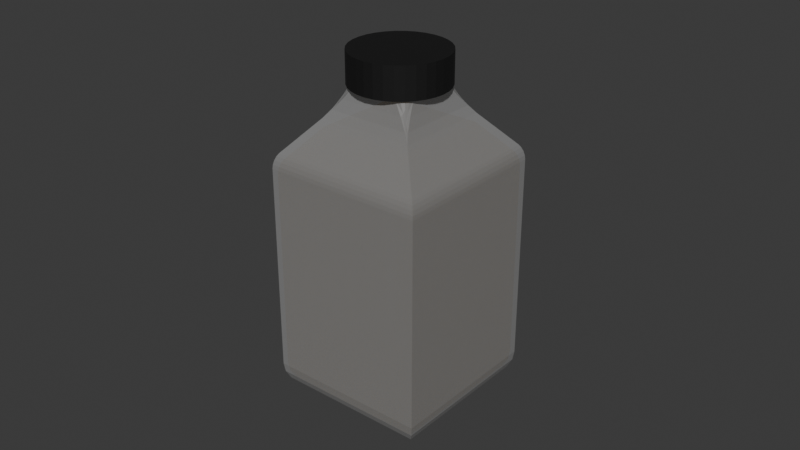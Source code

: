 # Source: juice.blend  (saved by Blender 4.1.24; exported with 4.5.12 LTS)
import bpy
from mathutils import Matrix  # noqa: F401  (used for matrix-valued properties, if any)

bpy.ops.wm.read_factory_settings(use_empty=True)
scene = bpy.context.scene
scene.name = 'Scene'

# ---- collections
col_collection = bpy.data.collections.new('Collection'); scene.collection.children.link(col_collection)

# ---- materials (node trees are filled in below, after node groups)
mat_material_002 = bpy.data.materials.new('Material.002')
mat_material_002.surface_render_method = 'BLENDED'
mat_material_002.blend_method = 'BLEND'
mat_material_002.use_transparent_shadow = False
mat_material_001 = bpy.data.materials.new('Material.001')
mat_material_001.use_transparent_shadow = False
mat_material_003 = bpy.data.materials.new('Material.003')
mat_material_003.use_transparent_shadow = False

# ---- material node trees
mat_material_002.use_nodes = True; mat_material_002.node_tree.nodes.clear()
_N = mat_material_002.node_tree.nodes; _L = mat_material_002.node_tree.links
n0 = _N.new('ShaderNodeBsdfPrincipled'); n0.name = 'Principled BSDF'; n0.location = (10, 300)
n0.inputs[2].default_value = 0.2582
n0.inputs[4].default_value = 0.2308
n1 = _N.new('ShaderNodeOutputMaterial'); n1.name = 'Material Output'; n1.location = (300, 300)
_L.new(n0.outputs[0], n1.inputs[0])
n1.is_active_output = True
mat_material_001.use_nodes = True; mat_material_001.node_tree.nodes.clear()
_N = mat_material_001.node_tree.nodes; _L = mat_material_001.node_tree.links
n0 = _N.new('ShaderNodeBsdfPrincipled'); n0.name = 'Principled BSDF'; n0.location = (10, 300)
n0.inputs[0].default_value = (0.0, 0.0, 0.0, 1.0)
n0.inputs[2].default_value = 0.7967
n1 = _N.new('ShaderNodeOutputMaterial'); n1.name = 'Material Output'; n1.location = (300, 300)
_L.new(n0.outputs[0], n1.inputs[0])
n1.is_active_output = True
mat_material_003.use_nodes = True; mat_material_003.node_tree.nodes.clear()
_N = mat_material_003.node_tree.nodes; _L = mat_material_003.node_tree.links
n0 = _N.new('ShaderNodeBsdfPrincipled'); n0.name = 'Principled BSDF'; n0.location = (10, 300)
n0.inputs[0].default_value = (0.8008, 0.4887, 0.03041, 1.0)
n0.inputs[2].default_value = 0.07143
n0.inputs[4].default_value = 0.2308
n1 = _N.new('ShaderNodeOutputMaterial'); n1.name = 'Material Output'; n1.location = (300, 300)
_L.new(n0.outputs[0], n1.inputs[0])
n1.is_active_output = True

# ---- world
world_world = bpy.data.worlds.new('World'); scene.world = world_world
world_world.use_nodes = True; world_world.node_tree.nodes.clear()
_N = world_world.node_tree.nodes; _L = world_world.node_tree.links
n0 = _N.new('ShaderNodeOutputWorld'); n0.name = 'World Output'; n0.location = (300, 300)
n1 = _N.new('ShaderNodeBackground'); n1.name = 'Background'; n1.location = (10, 300)
n1.inputs[0].default_value = (0.05088, 0.05088, 0.05088, 1.0)
_L.new(n1.outputs[0], n0.inputs[0])
n0.is_active_output = True
world_world.color = (0.05088, 0.05088, 0.05088)
world_world.use_sun_shadow = False
world_world.sun_shadow_jitter_overblur = 0.0

# ---- meshes
me_cube_001 = bpy.data.meshes.new('Cube.001')
me_cube_001.from_pydata([(0.01566, 0.01566, 0.04955), (0.01566, -0.01566, 0.04955), (-0.01566, 0.01566, 0.04955), (-0.01566, -0.01566, 0.04955), (-0.02039, -0.02039, -0.03812), (-0.0255, -0.0255, -0.03048), (-0.02235, -0.02235, -0.03754), (-0.024, -0.024, -0.03588), (-0.02511, -0.02511, -0.03341), (-0.02039, 0.02039, -0.03812), (-0.0255, 0.0255, -0.03048), (-0.02235, 0.02235, -0.03754), (-0.024, 0.024, -0.03588), (-0.02511, 0.02511, -0.03341), (0.02039, -0.02039, -0.03812), (0.0255, -0.0255, -0.03048), (0.02235, -0.02235, -0.03754), (0.024, -0.024, -0.03588), (0.02511, -0.02511, -0.03341), (0.02039, 0.02039, -0.03812), (0.0255, 0.0255, -0.03048), (0.02235, 0.02235, -0.03754), (0.024, 0.024, -0.03588), (0.02511, 0.02511, -0.03341), (-0.0255, -0.0255, 0.03526), (-0.02402, -0.02402, 0.03993), (-0.02539, -0.02539, 0.03649), (-0.02507, -0.02507, 0.03781), (-0.02459, -0.02459, 0.03902), (-0.02402, 0.02402, 0.03993), (-0.0255, 0.0255, 0.03526), (-0.02459, 0.02459, 0.03902), (-0.02507, 0.02507, 0.03781), (-0.02539, 0.02539, 0.03649), (0.02402, -0.02402, 0.03993), (0.0255, -0.0255, 0.03526), (0.02459, -0.02459, 0.03902), (0.02507, -0.02507, 0.03781), (0.02539, -0.02539, 0.03649), (0.02402, 0.02402, 0.03993), (0.0255, 0.0255, 0.03526), (0.02459, 0.02459, 0.03902), (0.02507, 0.02507, 0.03781), (0.02539, 0.02539, 0.03649), (0.01525, 0.01525, 0.05002), (0.01094, 0.007504, 0.05955), (0.01217, 0.01035, 0.05585), (0.01052, 0.008823, 0.05957), (0.01136, 0.01054, 0.05657), (0.01066, 0.01066, 0.05753), (0.013, 0.01358, 0.0525), (0.01035, 0.01217, 0.05585), (0.01358, 0.013, 0.0525), (0.01205, 0.01205, 0.05447), (0.01054, 0.01136, 0.05657), (0.007504, 0.01094, 0.05955), (0.008823, 0.01052, 0.05957), (0.009808, 0.009808, 0.05969), (0.01525, -0.01525, 0.05002), (0.007504, -0.01094, 0.05955), (0.01035, -0.01217, 0.05585), (0.008823, -0.01052, 0.05957), (0.01054, -0.01136, 0.05657), (0.01066, -0.01066, 0.05753), (0.01358, -0.013, 0.0525), (0.01217, -0.01035, 0.05585), (0.013, -0.01358, 0.0525), (0.01205, -0.01205, 0.05447), (0.01136, -0.01054, 0.05657), (0.01094, -0.007504, 0.05955), (0.01052, -0.008823, 0.05957), (0.009808, -0.009808, 0.05969), (-0.01525, 0.01525, 0.05002), (-0.01094, 0.007504, 0.05955), (-0.01052, 0.008823, 0.05957), (-0.009808, 0.009808, 0.05969), (-0.01066, 0.01066, 0.05753), (-0.007504, 0.01094, 0.05955), (-0.01035, 0.01217, 0.05585), (-0.008823, 0.01052, 0.05957), (-0.01054, 0.01136, 0.05657), (-0.01358, 0.013, 0.0525), (-0.01217, 0.01035, 0.05585), (-0.013, 0.01358, 0.0525), (-0.01205, 0.01205, 0.05447), (-0.01136, 0.01054, 0.05657), (-0.01525, -0.01525, 0.05002), (-0.007504, -0.01094, 0.05955), (-0.008823, -0.01052, 0.05957), (-0.009808, -0.009808, 0.05969), (-0.01066, -0.01066, 0.05753), (-0.01094, -0.007504, 0.05955), (-0.01217, -0.01035, 0.05585), (-0.01052, -0.008823, 0.05957), (-0.01136, -0.01054, 0.05657), (-0.013, -0.01358, 0.0525), (-0.01035, -0.01217, 0.05585), (-0.01358, -0.013, 0.0525), (-0.01205, -0.01205, 0.05447), (-0.01054, -0.01136, 0.05657), (0.009889, 0.00717, 0.06175), (0.009499, 0.008391, 0.06177), (0.006708, 0.01035, 0.06175), (0.007929, 0.009961, 0.06177), (0.00884, 0.009303, 0.06188), (0.006708, -0.009899, 0.06175), (0.007929, -0.009508, 0.06177), (0.009889, -0.006718, 0.06175), (0.009499, -0.007939, 0.06177), (0.00884, -0.00885, 0.06188), (-0.01036, 0.00717, 0.06175), (-0.009971, 0.008391, 0.06177), (-0.009313, 0.009303, 0.06188), (-0.00718, 0.01035, 0.06175), (-0.008401, 0.009961, 0.06177), (-0.00718, -0.009899, 0.06175), (-0.008401, -0.009508, 0.06177), (-0.009313, -0.00885, 0.06188), (-0.01036, -0.006718, 0.06175), (-0.009971, -0.007939, 0.06177)], [], [(5, 24, 30, 10), (34, 39, 0, 1), (39, 29, 2, 0), (15, 35, 24, 5), (9, 4, 6, 11), (11, 6, 7, 12), (12, 7, 8, 13), (13, 8, 5, 10), (19, 9, 11, 21), (21, 11, 12, 22), (22, 12, 13, 23), (23, 13, 10, 20), (14, 19, 21, 16), (16, 21, 22, 17), (17, 22, 23, 18), (18, 23, 20, 15), (4, 14, 16, 6), (6, 16, 17, 7), (7, 17, 18, 8), (8, 18, 15, 5), (9, 19, 14, 4), (10, 30, 40, 20), (20, 40, 35, 15), (25, 34, 1, 3), (25, 29, 31, 28), (28, 31, 32, 27), (27, 32, 33, 26), (26, 33, 30, 24), (29, 39, 41, 31), (31, 41, 42, 32), (32, 42, 43, 33), (33, 43, 40, 30), (39, 34, 36, 41), (41, 36, 37, 42), (42, 37, 38, 43), (43, 38, 35, 40), (34, 25, 28, 36), (36, 28, 27, 37), (37, 27, 26, 38), (38, 26, 24, 35), (29, 25, 3, 2), (0, 2, 72, 44), (2, 3, 86, 72), (1, 0, 44, 58), (3, 1, 58, 86), (45, 46, 48, 47), (47, 48, 49, 57), (44, 50, 53, 52), (50, 51, 54, 53), (52, 53, 48, 46), (53, 54, 49, 48), (55, 56, 54, 51), (56, 57, 49, 54), (59, 60, 62, 61), (61, 62, 63, 71), (58, 64, 67, 66), (64, 65, 68, 67), (66, 67, 62, 60), (67, 68, 63, 62), (69, 70, 68, 65), (70, 71, 63, 68), (73, 74, 85, 82), (74, 75, 76, 85), (77, 78, 80, 79), (79, 80, 76, 75), (72, 81, 84, 83), (81, 82, 85, 84), (83, 84, 80, 78), (84, 85, 76, 80), (87, 88, 99, 96), (88, 89, 90, 99), (91, 92, 94, 93), (93, 94, 90, 89), (86, 95, 98, 97), (95, 96, 99, 98), (97, 98, 94, 92), (98, 99, 90, 94), (59, 87, 96, 60), (60, 96, 95, 66), (66, 95, 86, 58), (91, 73, 82, 92), (92, 82, 81, 97), (97, 81, 72, 86), (45, 69, 65, 46), (46, 65, 64, 52), (52, 64, 58, 44), (77, 55, 51, 78), (78, 51, 50, 83), (83, 50, 44, 72), (61, 71, 109, 106), (69, 45, 100, 107), (57, 56, 103, 104), (91, 93, 119, 118), (88, 87, 115, 116), (47, 57, 104, 101), (77, 79, 114, 113), (89, 88, 116, 117), (74, 73, 110, 111), (75, 74, 111, 112), (59, 61, 106, 105), (73, 91, 118, 110), (55, 77, 113, 102), (93, 89, 117, 119), (45, 47, 101, 100), (70, 69, 107, 108), (79, 75, 112, 114), (71, 70, 108, 109), (56, 55, 102, 103), (87, 59, 105, 115)])
_uv = me_cube_001.uv_layers.new(name='UVMap')
_uv.uv.foreach_set('vector', [0.4001, 0.0, 0.6156, 0.0, 0.6156, 0.25, 0.4001, 0.25, 0.625, 0.75, 0.625, 0.5, 0.625, 0.5, 0.625, 0.75, 0.625, 0.5, 0.625, 0.25, 0.625, 0.25, 0.625, 0.5, 0.4001, 0.75, 0.6156, 0.75, 0.6156, 1.0, 0.4001, 1.0, 0.1501, 0.5251, 0.1501, 0.7249, 0.1405, 0.7345, 0.1405, 0.5155, 0.1405, 0.5155, 0.1405, 0.7345, 0.125, 0.7427, 0.125, 0.5073, 0.375, 0.2427, 0.375, 0.007337, 0.3905, 0.001907, 0.3905, 0.2481, 0.3905, 0.2481, 0.3905, 0.001907, 0.4001, 0.0, 0.4001, 0.25, 0.3499, 0.5251, 0.1501, 0.5251, 0.1405, 0.5155, 0.3595, 0.5155, 0.3595, 0.5155, 0.1405, 0.5155, 0.1323, 0.5, 0.3677, 0.5, 0.375, 0.4927, 0.375, 0.2573, 0.3905, 0.2519, 0.3905, 0.4981, 0.3905, 0.4981, 0.3905, 0.2519, 0.4001, 0.25, 0.4001, 0.5, 0.3499, 0.7249, 0.3499, 0.5251, 0.3595, 0.5155, 0.3595, 0.7345, 0.3595, 0.7345, 0.3595, 0.5155, 0.375, 0.5073, 0.375, 0.7427, 0.375, 0.7427, 0.375, 0.5073, 0.3905, 0.5019, 0.3905, 0.7481, 0.3905, 0.7481, 0.3905, 0.5019, 0.4001, 0.5, 0.4001, 0.75, 0.1501, 0.7249, 0.3499, 0.7249, 0.3595, 0.7345, 0.1405, 0.7345, 0.1405, 0.7345, 0.3595, 0.7345, 0.3677, 0.75, 0.1323, 0.75, 0.375, 0.9927, 0.375, 0.7573, 0.3905, 0.7519, 0.3905, 0.9981, 0.3905, 0.9981, 0.3905, 0.7519, 0.4001, 0.75, 0.4001, 1.0, 0.1501, 0.5251, 0.3499, 0.5251, 0.3499, 0.7249, 0.1501, 0.7249, 0.4001, 0.25, 0.6156, 0.25, 0.6156, 0.5, 0.4001, 0.5, 0.4001, 0.5, 0.6156, 0.5, 0.6156, 0.75, 0.4001, 0.75, 0.625, 1.0, 0.625, 0.75, 0.625, 0.75, 0.625, 1.0, 0.625, 0.0, 0.625, 0.25, 0.625, 0.25, 0.625, 0.0003782, 0.625, 0.0003782, 0.625, 0.25, 0.625, 0.25, 0.625, 0.002127, 0.625, 0.002127, 0.625, 0.25, 0.6197, 0.25, 0.6197, 0.0005527, 0.6197, 0.0005527, 0.6197, 0.25, 0.6156, 0.25, 0.6156, 0.0, 0.625, 0.25, 0.625, 0.5, 0.625, 0.5, 0.625, 0.25, 0.625, 0.25, 0.625, 0.5, 0.625, 0.5, 0.625, 0.25, 0.625, 0.25, 0.625, 0.5, 0.6197, 0.5, 0.6197, 0.25, 0.6197, 0.25, 0.6197, 0.5, 0.6156, 0.5, 0.6156, 0.25, 0.625, 0.5, 0.625, 0.75, 0.625, 0.75, 0.625, 0.5, 0.625, 0.5, 0.625, 0.75, 0.625, 0.75, 0.625, 0.5, 0.625, 0.5, 0.625, 0.75, 0.6197, 0.75, 0.6197, 0.5, 0.6197, 0.5, 0.6197, 0.75, 0.6156, 0.75, 0.6156, 0.5, 0.625, 0.75, 0.625, 1.0, 0.625, 0.9996, 0.625, 0.75, 0.625, 0.75, 0.625, 0.9996, 0.625, 0.9979, 0.625, 0.75, 0.625, 0.75, 0.625, 0.9979, 0.6197, 0.9994, 0.6197, 0.75, 0.6197, 0.75, 0.6197, 0.9994, 0.6156, 1.0, 0.6156, 0.75, 0.625, 0.25, 0.625, 0.0, 0.625, 0.0, 0.625, 0.25, 0.625, 0.5, 0.625, 0.25, 0.625, 0.25, 0.625, 0.5, 0.625, 0.25, 0.625, 0.0, 0.625, 0.0, 0.625, 0.25, 0.625, 0.75, 0.625, 0.5, 0.625, 0.5, 0.625, 0.75, 0.625, 1.0, 0.625, 0.75, 0.625, 0.75, 0.625, 1.0, 0.625, 0.5367, 0.625, 0.5062, 0.625, 0.5026, 0.625, 0.5211, 0.625, 0.5211, 0.625, 0.5026, 0.625, 0.5, 0.625, 0.5, 0.625, 0.5, 0.625, 0.4967, 0.625, 0.5024, 0.625, 0.5049, 0.625, 0.4967, 0.625, 0.4938, 0.625, 0.496, 0.625, 0.5024, 0.625, 0.5049, 0.625, 0.5024, 0.625, 0.5026, 0.625, 0.5017, 0.625, 0.5024, 0.625, 0.496, 0.625, 0.5, 0.625, 0.5026, 0.625, 0.4633, 0.625, 0.4789, 0.625, 0.496, 0.625, 0.4938, 0.625, 0.4789, 0.625, 0.5, 0.625, 0.5, 0.625, 0.496, 0.625, 0.7867, 0.625, 0.7562, 0.625, 0.7526, 0.625, 0.7711, 0.625, 0.7711, 0.625, 0.7526, 0.625, 0.75, 0.625, 0.75, 0.625, 0.75, 0.625, 0.7467, 0.625, 0.7524, 0.625, 0.7549, 0.625, 0.7467, 0.625, 0.7438, 0.625, 0.746, 0.625, 0.7524, 0.625, 0.7549, 0.625, 0.7524, 0.625, 0.7526, 0.625, 0.7517, 0.625, 0.7524, 0.625, 0.746, 0.625, 0.75, 0.625, 0.7526, 0.625, 0.7133, 0.625, 0.7289, 0.625, 0.746, 0.625, 0.7438, 0.625, 0.7289, 0.625, 0.75, 0.625, 0.75, 0.625, 0.746, 0.625, 0.2133, 0.625, 0.2289, 0.625, 0.246, 0.625, 0.2438, 0.625, 0.2289, 0.625, 0.25, 0.625, 0.25, 0.625, 0.246, 0.625, 0.2867, 0.625, 0.2562, 0.625, 0.2526, 0.625, 0.2711, 0.625, 0.2711, 0.625, 0.2526, 0.625, 0.25, 0.625, 0.25, 0.625, 0.25, 0.625, 0.2467, 0.625, 0.2524, 0.625, 0.2549, 0.625, 0.2467, 0.625, 0.2438, 0.625, 0.246, 0.625, 0.2524, 0.625, 0.2549, 0.625, 0.2524, 0.625, 0.2526, 0.625, 0.2517, 0.625, 0.2524, 0.625, 0.246, 0.625, 0.25, 0.625, 0.2526, 0.625, 0.9633, 0.625, 0.9789, 0.625, 0.996, 0.625, 0.9938, 0.625, 0.9789, 0.625, 1.0, 0.625, 1.0, 0.625, 0.996, 0.625, 0.03666, 0.625, 0.006241, 0.625, 0.003996, 0.625, 0.02114, 0.625, 0.02114, 0.625, 0.003996, 0.625, 0.002652, 0.625, 0.0, 0.625, 1.0, 0.625, 0.9967, 0.625, 1.002, 0.625, 1.005, 0.625, 0.9967, 0.625, 0.9938, 0.625, 0.996, 0.625, 1.002, 0.625, 1.005, 0.625, 1.002, 0.625, 1.001, 0.625, 1.002, 0.625, 1.002, 0.625, 0.996, 0.625, 0.9973, 0.625, 1.001, 0.625, 0.7867, 0.625, 0.9633, 0.625, 0.9938, 0.625, 0.7562, 0.625, 0.7562, 0.625, 0.9938, 0.625, 0.9967, 0.625, 0.7533, 0.625, 0.7533, 0.625, 0.9967, 0.625, 1.0, 0.625, 0.75, 0.625, 0.03666, 0.625, 0.2133, 0.625, 0.2438, 0.625, 0.006241, 0.625, 0.006241, 0.625, 0.2438, 0.625, 0.2467, 0.625, 0.003291, 0.625, 0.003291, 0.625, 0.2467, 0.625, 0.25, 0.625, 0.0, 0.625, 0.5367, 0.625, 0.7133, 0.625, 0.7438, 0.625, 0.5062, 0.625, 0.5062, 0.625, 0.7438, 0.625, 0.7467, 0.625, 0.5033, 0.625, 0.5033, 0.625, 0.7467, 0.625, 0.75, 0.625, 0.5, 0.625, 0.2867, 0.625, 0.4633, 0.625, 0.4938, 0.625, 0.2562, 0.625, 0.2562, 0.625, 0.4938, 0.625, 0.4967, 0.625, 0.2533, 0.625, 0.2533, 0.625, 0.4967, 0.625, 0.5, 0.625, 0.25, 0.625, 0.7711, 0.625, 0.75, 0.625, 0.75, 0.625, 0.7711, 0.625, 0.7133, 0.625, 0.5367, 0.625, 0.5367, 0.625, 0.7133, 0.625, 0.5, 0.625, 0.4789, 0.625, 0.4789, 0.625, 0.5, 0.625, 0.03666, 0.625, 0.02114, 0.625, 0.02114, 0.625, 0.03666, 0.625, 0.9789, 0.625, 0.9633, 0.625, 0.9633, 0.625, 0.9789, 0.625, 0.5211, 0.625, 0.5, 0.625, 0.5, 0.625, 0.5211, 0.625, 0.2867, 0.625, 0.2711, 0.625, 0.2711, 0.625, 0.2867, 0.625, 1.0, 0.625, 0.9789, 0.625, 0.9789, 0.625, 1.0, 0.625, 0.2289, 0.625, 0.2133, 0.625, 0.2133, 0.625, 0.2289, 0.625, 0.25, 0.625, 0.2289, 0.625, 0.2289, 0.625, 0.25, 0.625, 0.7867, 0.625, 0.7711, 0.625, 0.7711, 0.625, 0.7867, 0.625, 0.2133, 0.625, 0.03666, 0.625, 0.03666, 0.625, 0.2133, 0.625, 0.4633, 0.625, 0.2867, 0.625, 0.2867, 0.625, 0.4633, 0.625, 0.02114, 0.625, 0.0, 0.625, 0.0, 0.625, 0.02114, 0.625, 0.5367, 0.625, 0.5211, 0.625, 0.5211, 0.625, 0.5367, 0.625, 0.7289, 0.625, 0.7133, 0.625, 0.7133, 0.625, 0.7289, 0.625, 0.2711, 0.625, 0.25, 0.625, 0.25, 0.625, 0.2711, 0.625, 0.75, 0.625, 0.7289, 0.625, 0.7289, 0.625, 0.75, 0.625, 0.4789, 0.625, 0.4633, 0.625, 0.4633, 0.625, 0.4789, 0.625, 0.9633, 0.625, 0.7867, 0.625, 0.7867, 0.625, 0.9633])
me_cube_001.materials.append(mat_material_002)
me_cube_001.update()
me_cylinder_001 = bpy.data.meshes.new('Cylinder.001')
me_cylinder_001.from_pydata([(0.0, 0.015, -0.005), (0.0, 0.015, 0.005), (0.002926, 0.01471, -0.005), (0.002926, 0.01471, 0.005), (0.00574, 0.01386, -0.005), (0.00574, 0.01386, 0.005), (0.008334, 0.01247, -0.005), (0.008334, 0.01247, 0.005), (0.01061, 0.01061, -0.005), (0.01061, 0.01061, 0.005), (0.01247, 0.008334, -0.005), (0.01247, 0.008334, 0.005), (0.01386, 0.00574, -0.005), (0.01386, 0.00574, 0.005), (0.01471, 0.002926, -0.005), (0.01471, 0.002926, 0.005), (0.015, 0.0, -0.005), (0.015, 0.0, 0.005), (0.01471, -0.002926, -0.005), (0.01471, -0.002926, 0.005), (0.01386, -0.00574, -0.005), (0.01386, -0.00574, 0.005), (0.01247, -0.008334, -0.005), (0.01247, -0.008334, 0.005), (0.01061, -0.01061, -0.005), (0.01061, -0.01061, 0.005), (0.008334, -0.01247, -0.005), (0.008334, -0.01247, 0.005), (0.00574, -0.01386, -0.005), (0.00574, -0.01386, 0.005), (0.002926, -0.01471, -0.005), (0.002926, -0.01471, 0.005), (0.0, -0.015, -0.005), (0.0, -0.015, 0.005), (-0.002926, -0.01471, -0.005), (-0.002926, -0.01471, 0.005), (-0.00574, -0.01386, -0.005), (-0.00574, -0.01386, 0.005), (-0.008334, -0.01247, -0.005), (-0.008334, -0.01247, 0.005), (-0.01061, -0.01061, -0.005), (-0.01061, -0.01061, 0.005), (-0.01247, -0.008334, -0.005), (-0.01247, -0.008334, 0.005), (-0.01386, -0.00574, -0.005), (-0.01386, -0.00574, 0.005), (-0.01471, -0.002926, -0.005), (-0.01471, -0.002926, 0.005), (-0.015, 0.0, -0.005), (-0.015, 0.0, 0.005), (-0.01471, 0.002926, -0.005), (-0.01471, 0.002926, 0.005), (-0.01386, 0.00574, -0.005), (-0.01386, 0.00574, 0.005), (-0.01247, 0.008334, -0.005), (-0.01247, 0.008334, 0.005), (-0.01061, 0.01061, -0.005), (-0.01061, 0.01061, 0.005), (-0.008334, 0.01247, -0.005), (-0.008334, 0.01247, 0.005), (-0.00574, 0.01386, -0.005), (-0.00574, 0.01386, 0.005), (-0.002926, 0.01471, -0.005), (-0.002926, 0.01471, 0.005)], [], [(0, 1, 3, 2), (2, 3, 5, 4), (4, 5, 7, 6), (6, 7, 9, 8), (8, 9, 11, 10), (10, 11, 13, 12), (12, 13, 15, 14), (14, 15, 17, 16), (16, 17, 19, 18), (18, 19, 21, 20), (20, 21, 23, 22), (22, 23, 25, 24), (24, 25, 27, 26), (26, 27, 29, 28), (28, 29, 31, 30), (30, 31, 33, 32), (32, 33, 35, 34), (34, 35, 37, 36), (36, 37, 39, 38), (38, 39, 41, 40), (40, 41, 43, 42), (42, 43, 45, 44), (44, 45, 47, 46), (46, 47, 49, 48), (48, 49, 51, 50), (50, 51, 53, 52), (52, 53, 55, 54), (54, 55, 57, 56), (56, 57, 59, 58), (58, 59, 61, 60), (3, 1, 63, 61, 59, 57, 55, 53, 51, 49, 47, 45, 43, 41, 39, 37, 35, 33, 31, 29, 27, 25, 23, 21, 19, 17, 15, 13, 11, 9, 7, 5), (60, 61, 63, 62), (62, 63, 1, 0), (0, 2, 4, 6, 8, 10, 12, 14, 16, 18, 20, 22, 24, 26, 28, 30, 32, 34, 36, 38, 40, 42, 44, 46, 48, 50, 52, 54, 56, 58, 60, 62)])
_uv = me_cylinder_001.uv_layers.new(name='UVMap')
_uv.uv.foreach_set('vector', [1.0, 0.5, 1.0, 1.0, 0.9688, 1.0, 0.9688, 0.5, 0.9688, 0.5, 0.9688, 1.0, 0.9375, 1.0, 0.9375, 0.5, 0.9375, 0.5, 0.9375, 1.0, 0.9062, 1.0, 0.9062, 0.5, 0.9062, 0.5, 0.9062, 1.0, 0.875, 1.0, 0.875, 0.5, 0.875, 0.5, 0.875, 1.0, 0.8438, 1.0, 0.8438, 0.5, 0.8438, 0.5, 0.8438, 1.0, 0.8125, 1.0, 0.8125, 0.5, 0.8125, 0.5, 0.8125, 1.0, 0.7812, 1.0, 0.7812, 0.5, 0.7812, 0.5, 0.7812, 1.0, 0.75, 1.0, 0.75, 0.5, 0.75, 0.5, 0.75, 1.0, 0.7188, 1.0, 0.7188, 0.5, 0.7188, 0.5, 0.7188, 1.0, 0.6875, 1.0, 0.6875, 0.5, 0.6875, 0.5, 0.6875, 1.0, 0.6562, 1.0, 0.6562, 0.5, 0.6562, 0.5, 0.6562, 1.0, 0.625, 1.0, 0.625, 0.5, 0.625, 0.5, 0.625, 1.0, 0.5938, 1.0, 0.5938, 0.5, 0.5938, 0.5, 0.5938, 1.0, 0.5625, 1.0, 0.5625, 0.5, 0.5625, 0.5, 0.5625, 1.0, 0.5312, 1.0, 0.5312, 0.5, 0.5312, 0.5, 0.5312, 1.0, 0.5, 1.0, 0.5, 0.5, 0.5, 0.5, 0.5, 1.0, 0.4688, 1.0, 0.4688, 0.5, 0.4688, 0.5, 0.4688, 1.0, 0.4375, 1.0, 0.4375, 0.5, 0.4375, 0.5, 0.4375, 1.0, 0.4062, 1.0, 0.4062, 0.5, 0.4062, 0.5, 0.4062, 1.0, 0.375, 1.0, 0.375, 0.5, 0.375, 0.5, 0.375, 1.0, 0.3438, 1.0, 0.3438, 0.5, 0.3438, 0.5, 0.3438, 1.0, 0.3125, 1.0, 0.3125, 0.5, 0.3125, 0.5, 0.3125, 1.0, 0.2812, 1.0, 0.2812, 0.5, 0.2812, 0.5, 0.2812, 1.0, 0.25, 1.0, 0.25, 0.5, 0.25, 0.5, 0.25, 1.0, 0.2188, 1.0, 0.2188, 0.5, 0.2188, 0.5, 0.2188, 1.0, 0.1875, 1.0, 0.1875, 0.5, 0.1875, 0.5, 0.1875, 1.0, 0.1562, 1.0, 0.1562, 0.5, 0.1562, 0.5, 0.1562, 1.0, 0.125, 1.0, 0.125, 0.5, 0.125, 0.5, 0.125, 1.0, 0.09375, 1.0, 0.09375, 0.5, 0.09375, 0.5, 0.09375, 1.0, 0.0625, 1.0, 0.0625, 0.5, 0.2968, 0.4854, 0.25, 0.49, 0.2032, 0.4854, 0.1582, 0.4717, 0.1167, 0.4496, 0.08029, 0.4197, 0.05045, 0.3833, 0.02827, 0.3418, 0.01461, 0.2968, 0.01, 0.25, 0.01461, 0.2032, 0.02827, 0.1582, 0.05045, 0.1167, 0.08029, 0.08029, 0.1167, 0.05045, 0.1582, 0.02827, 0.2032, 0.01461, 0.25, 0.01, 0.2968, 0.01461, 0.3418, 0.02827, 0.3833, 0.05045, 0.4197, 0.08029, 0.4496, 0.1167, 0.4717, 0.1582, 0.4854, 0.2032, 0.49, 0.25, 0.4854, 0.2968, 0.4717, 0.3418, 0.4496, 0.3833, 0.4197, 0.4197, 0.3833, 0.4496, 0.3418, 0.4717, 0.0625, 0.5, 0.0625, 1.0, 0.03125, 1.0, 0.03125, 0.5, 0.03125, 0.5, 0.03125, 1.0, 0.0, 1.0, 0.0, 0.5, 0.75, 0.49, 0.7968, 0.4854, 0.8418, 0.4717, 0.8833, 0.4496, 0.9197, 0.4197, 0.9496, 0.3833, 0.9717, 0.3418, 0.9854, 0.2968, 0.99, 0.25, 0.9854, 0.2032, 0.9717, 0.1582, 0.9496, 0.1167, 0.9197, 0.08029, 0.8833, 0.05045, 0.8418, 0.02827, 0.7968, 0.01461, 0.75, 0.01, 0.7032, 0.01461, 0.6582, 0.02827, 0.6167, 0.05045, 0.5803, 0.08029, 0.5504, 0.1167, 0.5283, 0.1582, 0.5146, 0.2032, 0.51, 0.25, 0.5146, 0.2968, 0.5283, 0.3418, 0.5504, 0.3833, 0.5803, 0.4197, 0.6167, 0.4496, 0.6582, 0.4717, 0.7032, 0.4854])
me_cylinder_001.materials.append(mat_material_001)
me_cylinder_001.update()
me_cube_002 = bpy.data.meshes.new('Cube.002')
me_cube_002.from_pydata([(0.01505, 0.01505, 0.04804), (0.01505, -0.01505, 0.04804), (-0.01505, 0.01505, 0.04804), (-0.01505, -0.01505, 0.04804), (-0.01959, -0.01959, -0.03696), (-0.0245, -0.0245, -0.02955), (-0.02147, -0.02147, -0.03639), (-0.02306, -0.02306, -0.03479), (-0.02413, -0.02413, -0.03239), (-0.01959, 0.01959, -0.03696), (-0.0245, 0.0245, -0.02955), (-0.02147, 0.02147, -0.03639), (-0.02306, 0.02306, -0.03479), (-0.02413, 0.02413, -0.03239), (0.01959, -0.01959, -0.03696), (0.0245, -0.0245, -0.02955), (0.02147, -0.02147, -0.03639), (0.02306, -0.02306, -0.03479), (0.02413, -0.02413, -0.03239), (0.01959, 0.01959, -0.03696), (0.0245, 0.0245, -0.02955), (0.02147, 0.02147, -0.03639), (0.02306, 0.02306, -0.03479), (0.02413, 0.02413, -0.03239), (-0.0245, -0.0245, 0.03419), (-0.02308, -0.02308, 0.03871), (-0.02439, -0.02439, 0.03538), (-0.02408, -0.02408, 0.03666), (-0.02362, -0.02362, 0.03783), (-0.02308, 0.02308, 0.03871), (-0.0245, 0.0245, 0.03419), (-0.02362, 0.02362, 0.03783), (-0.02408, 0.02408, 0.03666), (-0.02439, 0.02439, 0.03538), (0.02308, -0.02308, 0.03871), (0.0245, -0.0245, 0.03419), (0.02362, -0.02362, 0.03783), (0.02408, -0.02408, 0.03666), (0.02439, -0.02439, 0.03538), (0.02308, 0.02308, 0.03871), (0.0245, 0.0245, 0.03419), (0.02362, 0.02362, 0.03783), (0.02408, 0.02408, 0.03666), (0.02439, 0.02439, 0.03538)], [], [(5, 24, 30, 10), (34, 39, 0, 1), (39, 29, 2, 0), (15, 35, 24, 5), (9, 4, 6, 11), (11, 6, 7, 12), (12, 7, 8, 13), (13, 8, 5, 10), (19, 9, 11, 21), (21, 11, 12, 22), (22, 12, 13, 23), (23, 13, 10, 20), (14, 19, 21, 16), (16, 21, 22, 17), (17, 22, 23, 18), (18, 23, 20, 15), (4, 14, 16, 6), (6, 16, 17, 7), (7, 17, 18, 8), (8, 18, 15, 5), (9, 19, 14, 4), (10, 30, 40, 20), (20, 40, 35, 15), (25, 34, 1, 3), (25, 29, 31, 28), (28, 31, 32, 27), (27, 32, 33, 26), (26, 33, 30, 24), (29, 39, 41, 31), (31, 41, 42, 32), (32, 42, 43, 33), (33, 43, 40, 30), (39, 34, 36, 41), (41, 36, 37, 42), (42, 37, 38, 43), (43, 38, 35, 40), (34, 25, 28, 36), (36, 28, 27, 37), (37, 27, 26, 38), (38, 26, 24, 35), (29, 25, 3, 2), (1, 0, 2, 3)])
_uv = me_cube_002.uv_layers.new(name='UVMap')
_uv.uv.foreach_set('vector', [0.4001, 0.0, 0.6156, 0.0, 0.6156, 0.25, 0.4001, 0.25, 0.625, 0.75, 0.625, 0.5, 0.625, 0.5, 0.625, 0.75, 0.625, 0.5, 0.625, 0.25, 0.625, 0.25, 0.625, 0.5, 0.4001, 0.75, 0.6156, 0.75, 0.6156, 1.0, 0.4001, 1.0, 0.1501, 0.5251, 0.1501, 0.7249, 0.1405, 0.7345, 0.1405, 0.5155, 0.1405, 0.5155, 0.1405, 0.7345, 0.125, 0.7427, 0.125, 0.5073, 0.375, 0.2427, 0.375, 0.007337, 0.3905, 0.001907, 0.3905, 0.2481, 0.3905, 0.2481, 0.3905, 0.001907, 0.4001, 0.0, 0.4001, 0.25, 0.3499, 0.5251, 0.1501, 0.5251, 0.1405, 0.5155, 0.3595, 0.5155, 0.3595, 0.5155, 0.1405, 0.5155, 0.1323, 0.5, 0.3677, 0.5, 0.375, 0.4927, 0.375, 0.2573, 0.3905, 0.2519, 0.3905, 0.4981, 0.3905, 0.4981, 0.3905, 0.2519, 0.4001, 0.25, 0.4001, 0.5, 0.3499, 0.7249, 0.3499, 0.5251, 0.3595, 0.5155, 0.3595, 0.7345, 0.3595, 0.7345, 0.3595, 0.5155, 0.375, 0.5073, 0.375, 0.7427, 0.375, 0.7427, 0.375, 0.5073, 0.3905, 0.5019, 0.3905, 0.7481, 0.3905, 0.7481, 0.3905, 0.5019, 0.4001, 0.5, 0.4001, 0.75, 0.1501, 0.7249, 0.3499, 0.7249, 0.3595, 0.7345, 0.1405, 0.7345, 0.1405, 0.7345, 0.3595, 0.7345, 0.3677, 0.75, 0.1323, 0.75, 0.375, 0.9927, 0.375, 0.7573, 0.3905, 0.7519, 0.3905, 0.9981, 0.3905, 0.9981, 0.3905, 0.7519, 0.4001, 0.75, 0.4001, 1.0, 0.1501, 0.5251, 0.3499, 0.5251, 0.3499, 0.7249, 0.1501, 0.7249, 0.4001, 0.25, 0.6156, 0.25, 0.6156, 0.5, 0.4001, 0.5, 0.4001, 0.5, 0.6156, 0.5, 0.6156, 0.75, 0.4001, 0.75, 0.625, 1.0, 0.625, 0.75, 0.625, 0.75, 0.625, 1.0, 0.625, 0.0, 0.625, 0.25, 0.625, 0.25, 0.625, 0.0003782, 0.625, 0.0003782, 0.625, 0.25, 0.625, 0.25, 0.625, 0.002127, 0.625, 0.002127, 0.625, 0.25, 0.6197, 0.25, 0.6197, 0.0005527, 0.6197, 0.0005527, 0.6197, 0.25, 0.6156, 0.25, 0.6156, 0.0, 0.625, 0.25, 0.625, 0.5, 0.625, 0.5, 0.625, 0.25, 0.625, 0.25, 0.625, 0.5, 0.625, 0.5, 0.625, 0.25, 0.625, 0.25, 0.625, 0.5, 0.6197, 0.5, 0.6197, 0.25, 0.6197, 0.25, 0.6197, 0.5, 0.6156, 0.5, 0.6156, 0.25, 0.625, 0.5, 0.625, 0.75, 0.625, 0.75, 0.625, 0.5, 0.625, 0.5, 0.625, 0.75, 0.625, 0.75, 0.625, 0.5, 0.625, 0.5, 0.625, 0.75, 0.6197, 0.75, 0.6197, 0.5, 0.6197, 0.5, 0.6197, 0.75, 0.6156, 0.75, 0.6156, 0.5, 0.625, 0.75, 0.625, 1.0, 0.625, 0.9996, 0.625, 0.75, 0.625, 0.75, 0.625, 0.9996, 0.625, 0.9979, 0.625, 0.75, 0.625, 0.75, 0.625, 0.9979, 0.6197, 0.9994, 0.6197, 0.75, 0.6197, 0.75, 0.6197, 0.9994, 0.6156, 1.0, 0.6156, 0.75, 0.625, 0.25, 0.625, 0.0, 0.625, 0.0, 0.625, 0.25, 0.625, 0.75, 0.625, 0.5, 0.625, 0.25, 0.625, 0.0])
me_cube_002.materials.append(mat_material_003)
me_cube_002.update()

# ---- objects
ob_cube = bpy.data.objects.new('Cube', me_cube_001)
ob_cylinder = bpy.data.objects.new('Cylinder', me_cylinder_001)
ob_cube_001 = bpy.data.objects.new('Cube.001', me_cube_002)

# ---- transforms, parenting, visibility, modifiers, constraints
ob_cube.location = (0.0, 0.0, 0.03854)
ob_cylinder.location = (0.0, 0.0, 0.1032)
ob_cube_001.location = (0.0, 0.0, 0.03788)

# ---- collection membership
col_collection.objects.link(ob_cube)
col_collection.objects.link(ob_cylinder)
col_collection.objects.link(ob_cube_001)

# ---- scene / render settings (as saved in the file)
scene.frame_start = 1; scene.frame_end = 250; scene.frame_set(1)
scene.render.engine = 'BLENDER_EEVEE_NEXT'
scene.cycles.sampling_pattern = 'TABULATED_SOBOL'
scene.eevee.ray_tracing_options.trace_max_roughness = 0.0
bpy.context.view_layer.update()

# ---- added for rendering (the .blend has no active camera and no usable light): camera, sun
cam_auto = bpy.data.cameras.new('AutoCamera')
cam_auto.lens = 50.0
cam_auto.sensor_width = 36.0
cam_auto.clip_end = 1000.0
ob_auto_camera = bpy.data.objects.new('AutoCamera', cam_auto)
scene.collection.objects.link(ob_auto_camera)
ob_auto_camera.location = (0.185045, -0.222054, 0.20233)
ob_auto_camera.rotation_euler = (1.09748, -7.21219e-08, 0.694738)
scene.camera = ob_auto_camera
light_auto_sun = bpy.data.lights.new('AutoSun', 'SUN')
light_auto_sun.energy = 3.0
light_auto_sun.angle = 0.0523599
ob_auto_sun = bpy.data.objects.new('AutoSun', light_auto_sun)
scene.collection.objects.link(ob_auto_sun)
ob_auto_sun.rotation_euler = (0.872665, 0.174533, 0.523599)
bpy.context.view_layer.update()
